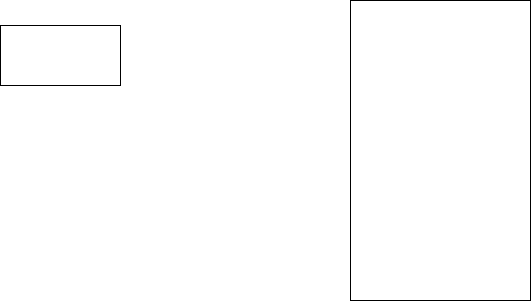

The diagram above was exported from draw.io. Its source (the exported page's mxGraphModel, read from the mxfile embedded in the PNG):
<mxGraphModel dx="716" dy="317" grid="1" gridSize="10" guides="1" tooltips="1" connect="1" arrows="1" fold="1" page="1" pageScale="1" pageWidth="850" pageHeight="1100" math="0" shadow="0">
  <root>
    <mxCell id="0" />
    <mxCell id="1" parent="0" />
    <mxCell id="2" value="" style="rounded=0;whiteSpace=wrap;html=1;" vertex="1" parent="1">
      <mxGeometry x="570" y="230" width="180" height="300" as="geometry" />
    </mxCell>
    <mxCell id="3" value="" style="rounded=0;whiteSpace=wrap;html=1;" vertex="1" parent="1">
      <mxGeometry x="220" y="255" width="120" height="60" as="geometry" />
    </mxCell>
  </root>
</mxGraphModel>